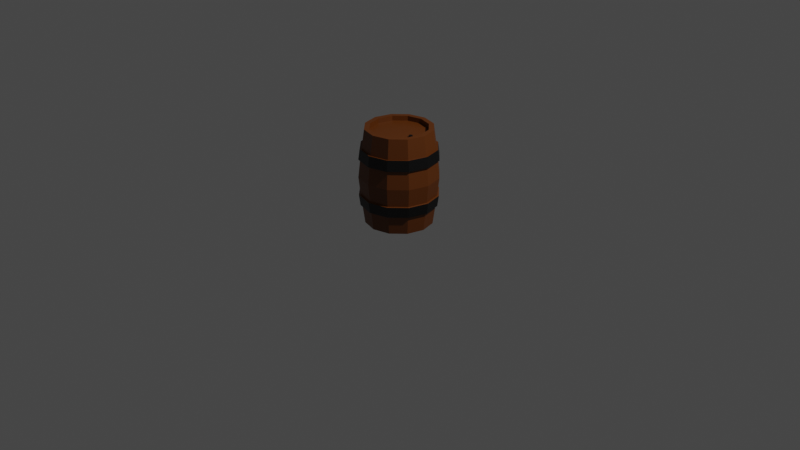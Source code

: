 # Source: Barrel.blend  (saved by Blender 2.81.16; exported with 4.5.12 LTS)
import bpy
from mathutils import Matrix  # noqa: F401  (used for matrix-valued properties, if any)

bpy.ops.wm.read_factory_settings(use_empty=True)
scene = bpy.context.scene
scene.name = 'Scene'

# ---- collections
col_collection = bpy.data.collections.new('Collection'); scene.collection.children.link(col_collection)

# ---- materials (node trees are filled in below, after node groups)
mat_barrelwood = bpy.data.materials.new('BarrelWood')
mat_barrelwood.use_transparent_shadow = False
mat_barrelnotwood = bpy.data.materials.new('BarrelNotWood')
mat_barrelnotwood.use_transparent_shadow = False

# ---- material node trees
mat_barrelwood.use_nodes = True; mat_barrelwood.node_tree.nodes.clear()
_N = mat_barrelwood.node_tree.nodes; _L = mat_barrelwood.node_tree.links
n0 = _N.new('ShaderNodeOutputMaterial'); n0.name = 'Material Output'; n0.location = (300, 300)
n1 = _N.new('ShaderNodeBsdfPrincipled'); n1.name = 'Principled BSDF'; n1.location = (10, 300)
n1.distribution = 'GGX'
n1.subsurface_method = 'BURLEY'
n1.inputs[0].default_value = (0.1193, 0.03041, 0.0, 1.0)
n1.inputs[3].default_value = 1.45
n1.inputs[27].default_value = (0.0, 0.0, 0.0, 1.0)
n1.inputs[28].default_value = 1.0
_L.new(n1.outputs[0], n0.inputs[0])
n0.is_active_output = True
mat_barrelnotwood.use_nodes = True; mat_barrelnotwood.node_tree.nodes.clear()
_N = mat_barrelnotwood.node_tree.nodes; _L = mat_barrelnotwood.node_tree.links
n0 = _N.new('ShaderNodeOutputMaterial'); n0.name = 'Material Output'; n0.location = (300, 300)
n1 = _N.new('ShaderNodeBsdfPrincipled'); n1.name = 'Principled BSDF'; n1.location = (10, 300)
n1.distribution = 'GGX'
n1.subsurface_method = 'BURLEY'
n1.inputs[0].default_value = (0.0, 0.0, 0.0, 1.0)
n1.inputs[3].default_value = 1.45
n1.inputs[27].default_value = (0.0, 0.0, 0.0, 1.0)
n1.inputs[28].default_value = 1.0
_L.new(n1.outputs[0], n0.inputs[0])
n0.is_active_output = True

# ---- world
world_world = bpy.data.worlds.new('World'); scene.world = world_world
world_world.use_nodes = True; world_world.node_tree.nodes.clear()
_N = world_world.node_tree.nodes; _L = world_world.node_tree.links
n0 = _N.new('ShaderNodeOutputWorld'); n0.name = 'World Output'; n0.location = (300, 300)
n1 = _N.new('ShaderNodeBackground'); n1.name = 'Background'; n1.location = (10, 300)
n1.inputs[0].default_value = (0.05088, 0.05088, 0.05088, 1.0)
_L.new(n1.outputs[0], n0.inputs[0])
n0.is_active_output = True
world_world.color = (0.05088, 0.05088, 0.05088)
world_world.use_sun_shadow = False
world_world.sun_shadow_jitter_overblur = 0.0

# ---- cameras
cam_camera = bpy.data.cameras.new('Camera')
cam_camera.clip_end = 100.0
cam_camera.ortho_scale = 7.314

# ---- lights
light_light = bpy.data.lights.new('Light', 'POINT')
light_light.transmission_factor = 0.0
light_light.energy = 1000.0
light_light.shadow_soft_size = 0.1
light_light.shadow_maximum_resolution = 0.006
light_light.use_absolute_resolution = True

# ---- meshes
me_cylinder_001 = bpy.data.meshes.new('Cylinder.001')
me_cylinder_001.from_pydata([(4.791e-09, 0.2982, 0.0), (4.791e-09, 0.2982, 1.0), (0.1491, 0.2583, 0.0), (0.1491, 0.2583, 1.0), (0.2583, 0.1491, 0.0), (0.2583, 0.1491, 1.0), (0.2982, -1.131e-08, 0.0), (0.2982, -1.131e-08, 1.0), (0.2583, -0.1491, 0.0), (0.2583, -0.1491, 1.0), (0.1491, -0.2583, 0.0), (0.1491, -0.2583, 1.0), (4.406e-08, -0.2982, 0.0), (4.406e-08, -0.2982, 1.0), (-0.1491, -0.2583, 0.0), (-0.1491, -0.2583, 1.0), (-0.2583, -0.1491, 0.0), (-0.2583, -0.1491, 1.0), (-0.2982, -1.364e-07, 0.0), (-0.2982, -1.364e-07, 1.0), (-0.2583, 0.1491, 0.0), (-0.2583, 0.1491, 1.0), (-0.1491, 0.2583, 0.0), (-0.1491, 0.2583, 1.0), (1.971e-09, 0.3927, 0.313), (-3.258e-10, 0.4112, 0.6895), (0.1964, 0.3401, 0.687), (0.2056, 0.3561, 0.3105), (0.3401, 0.1964, 0.687), (0.3561, 0.2056, 0.3105), (0.3927, -1.08e-08, 0.687), (0.4112, -1.281e-08, 0.3105), (0.3401, -0.1964, 0.687), (0.3561, -0.2056, 0.3105), (0.1964, -0.3401, 0.687), (0.2056, -0.3561, 0.3105), (6.127e-08, -0.3927, 0.687), (6.414e-08, -0.4112, 0.3105), (-0.1964, -0.3401, 0.687), (-0.2056, -0.3561, 0.3105), (-0.3401, -0.1964, 0.687), (-0.3561, -0.2056, 0.3105), (-0.3927, -1.762e-07, 0.687), (-0.4112, -1.86e-07, 0.3105), (-0.3401, 0.1964, 0.687), (-0.3561, 0.2056, 0.3105), (-0.1964, 0.3401, 0.687), (-0.2056, 0.3561, 0.3105), (0.175, 0.3031, 1.0), (0.0, 0.35, 1.0), (0.3031, 0.175, 1.0), (0.35, -1.53e-08, 1.0), (0.3031, -0.175, 1.0), (0.175, -0.3031, 1.0), (5.285e-08, -0.35, 1.0), (-0.175, -0.3031, 1.0), (-0.3031, -0.175, 1.0), (-0.35, -1.627e-07, 1.0), (-0.3031, 0.175, 1.0), (-0.175, 0.3031, 1.0), (0.1491, 0.2583, 0.95), (4.791e-09, 0.2982, 0.95), (0.2583, 0.1491, 0.95), (0.2982, -1.131e-08, 0.95), (0.2583, -0.1491, 0.95), (0.1491, -0.2583, 0.95), (4.406e-08, -0.2982, 0.95), (-0.1491, -0.2583, 0.95), (-0.2583, -0.1491, 0.95), (-0.2982, -1.364e-07, 0.95), (-0.2583, 0.1491, 0.95), (-0.1491, 0.2583, 0.95), (0.0, 0.35, 0.0), (0.175, 0.3031, 0.0), (0.3031, 0.175, 0.0), (0.35, -1.53e-08, 0.0), (0.3031, -0.175, 0.0), (0.175, -0.3031, 0.0), (5.285e-08, -0.35, 0.0), (-0.175, -0.3031, 0.0), (-0.3031, -0.175, 0.0), (-0.35, -1.627e-07, 0.0), (-0.3031, 0.175, 0.0), (-0.175, 0.3031, 0.0), (4.791e-09, 0.2982, 0.05), (0.1491, 0.2583, 0.05), (0.2583, 0.1491, 0.05), (0.2982, -1.131e-08, 0.05), (0.2583, -0.1491, 0.05), (0.1491, -0.2583, 0.05), (4.406e-08, -0.2982, 0.05), (-0.1491, -0.2583, 0.05), (-0.2583, -0.1491, 0.05), (-0.2982, -1.364e-07, 0.05), (-0.2583, 0.1491, 0.05), (-0.1491, 0.2583, 0.05), (-1.024e-09, 0.3961, 0.8003), (0.1888, 0.327, 0.7978), (0.327, 0.1888, 0.7978), (0.3776, -1.239e-08, 0.7978), (0.327, -0.1888, 0.7978), (0.1888, -0.327, 0.7978), (5.829e-08, -0.3776, 0.7978), (-0.1888, -0.327, 0.7978), (-0.327, -0.1888, 0.7978), (-0.3776, -1.714e-07, 0.7978), (-0.327, 0.1888, 0.7978), (-0.1888, 0.327, 0.7978), (0.1978, 0.3427, 0.1968), (0.3427, 0.1978, 0.1968), (0.3957, -1.444e-08, 0.1968), (0.3427, -0.1978, 0.1968), (0.1978, -0.3427, 0.1968), (6.109e-08, -0.3957, 0.1968), (-0.1978, -0.3427, 0.1968), (-0.3427, -0.1978, 0.1968), (-0.3957, -1.811e-07, 0.1968), (-0.3427, 0.1978, 0.1968), (-0.1978, 0.3427, 0.1968), (1.256e-09, 0.3772, 0.1994), (-0.1964, 0.3401, 0.313), (-3.258e-10, 0.4112, 0.3105), (-0.2056, 0.3561, 0.6895), (1.971e-09, 0.3927, 0.687), (-0.3401, 0.1964, 0.313), (-0.3561, 0.2056, 0.6895), (-0.3927, -1.762e-07, 0.313), (-0.4112, -1.857e-07, 0.6895), (-0.3401, -0.1964, 0.313), (-0.3561, -0.2056, 0.6895), (-0.1964, -0.3401, 0.313), (-0.2056, -0.3561, 0.6895), (6.127e-08, -0.3927, 0.313), (6.443e-08, -0.4112, 0.6895), (0.1964, -0.3401, 0.313), (0.2056, -0.3561, 0.6895), (0.3401, -0.1964, 0.313), (0.3561, -0.2056, 0.6895), (0.3927, -1.08e-08, 0.313), (0.4112, -1.252e-08, 0.6895), (0.3401, 0.1964, 0.313), (0.3561, 0.2056, 0.6895), (0.1964, 0.3401, 0.313), (0.2056, 0.3561, 0.6895), (-0.198, 0.343, 0.8003), (1.273e-09, 0.3776, 0.7978), (-0.343, 0.198, 0.8003), (-0.3961, -1.809e-07, 0.8003), (-0.343, -0.198, 0.8003), (-0.198, -0.343, 0.8003), (6.145e-08, -0.3961, 0.8003), (0.198, -0.343, 0.8003), (0.343, -0.198, 0.8003), (0.3961, -1.411e-08, 0.8003), (0.343, 0.198, 0.8003), (0.198, 0.343, 0.8003), (-1.041e-09, 0.3957, 0.1968), (0.1886, 0.3267, 0.1994), (0.3267, 0.1886, 0.1994), (0.3772, -1.243e-08, 0.1994), (0.3267, -0.1886, 0.1994), (0.1886, -0.3267, 0.1994), (5.822e-08, -0.3772, 0.1994), (-0.1886, -0.3267, 0.1994), (-0.3267, -0.1886, 0.1994), (-0.3772, -1.713e-07, 0.1994), (-0.3267, 0.1886, 0.1994), (-0.1886, 0.3267, 0.1994), (2.01e-09, 0.4134, 0.5), (0.2067, 0.358, 0.5), (0.358, 0.2067, 0.5), (0.4134, -8.888e-09, 0.5), (0.358, -0.2067, 0.5), (0.2067, -0.358, 0.5), (6.442e-08, -0.4134, 0.5), (-0.2067, -0.358, 0.5), (-0.358, -0.2067, 0.5), (-0.4134, -1.83e-07, 0.5), (-0.358, 0.2067, 0.5), (-0.2067, 0.358, 0.5), (0.1908, -0.01189, 0.94), (0.1908, -0.006832, 0.9709), (0.2044, -0.01977, 0.94), (0.2087, -0.01724, 0.9709), (0.2044, -0.03552, 0.94), (0.2087, -0.03805, 0.9709), (0.1908, -0.04339, 0.94), (0.1908, -0.04845, 0.9709), (0.1771, -0.03552, 0.94), (0.1728, -0.03805, 0.9709), (0.1771, -0.01977, 0.94), (0.1728, -0.01724, 0.9709)], [], [(145, 49, 48, 97), (97, 48, 50, 98), (98, 50, 51, 99), (99, 51, 52, 100), (100, 52, 53, 101), (101, 53, 54, 102), (102, 54, 55, 103), (103, 55, 56, 104), (104, 56, 57, 105), (105, 57, 58, 106), (3, 1, 61, 60), (106, 58, 59, 107), (107, 59, 49, 145), (20, 22, 95, 94), (118, 47, 121, 156), (179, 46, 123, 168), (117, 45, 47, 118), (178, 44, 46, 179), (116, 43, 45, 117), (177, 42, 44, 178), (115, 41, 43, 116), (176, 40, 42, 177), (114, 39, 41, 115), (175, 38, 40, 176), (113, 37, 39, 114), (174, 36, 38, 175), (112, 35, 37, 113), (173, 34, 36, 174), (111, 33, 35, 112), (172, 32, 34, 173), (110, 31, 33, 111), (171, 30, 32, 172), (109, 29, 31, 110), (170, 28, 30, 171), (108, 27, 29, 109), (169, 26, 28, 170), (156, 121, 27, 108), (168, 123, 26, 169), (1, 3, 48, 49), (3, 5, 50, 48), (5, 7, 51, 50), (7, 9, 52, 51), (9, 11, 53, 52), (11, 13, 54, 53), (13, 15, 55, 54), (15, 17, 56, 55), (17, 19, 57, 56), (19, 21, 58, 57), (21, 23, 59, 58), (23, 1, 49, 59), (69, 68, 71, 70), (17, 15, 67, 68), (11, 9, 64, 65), (1, 23, 71, 61), (5, 3, 60, 62), (19, 17, 68, 69), (13, 11, 65, 66), (7, 5, 62, 63), (21, 19, 69, 70), (15, 13, 66, 67), (9, 7, 63, 64), (23, 21, 70, 71), (2, 0, 72, 73), (4, 2, 73, 74), (6, 4, 74, 75), (8, 6, 75, 76), (10, 8, 76, 77), (12, 10, 77, 78), (14, 12, 78, 79), (16, 14, 79, 80), (18, 16, 80, 81), (20, 18, 81, 82), (22, 20, 82, 83), (0, 22, 83, 72), (0, 2, 85, 84), (14, 16, 92, 91), (8, 10, 89, 88), (22, 0, 84, 95), (2, 4, 86, 85), (16, 18, 93, 92), (10, 12, 90, 89), (4, 6, 87, 86), (18, 20, 94, 93), (12, 14, 91, 90), (6, 8, 88, 87), (68, 67, 61, 71), (60, 61, 67, 66), (62, 60, 66, 65), (63, 62, 65, 64), (84, 85, 90, 91), (91, 92, 95, 84), (92, 93, 94, 95), (85, 86, 89, 90), (86, 87, 88, 89), (122, 144, 96, 25), (125, 146, 144, 122), (127, 147, 146, 125), (129, 148, 147, 127), (131, 149, 148, 129), (133, 150, 149, 131), (135, 151, 150, 133), (137, 152, 151, 135), (139, 153, 152, 137), (141, 154, 153, 139), (143, 155, 154, 141), (25, 96, 155, 143), (72, 119, 157, 73), (73, 157, 158, 74), (74, 158, 159, 75), (75, 159, 160, 76), (76, 160, 161, 77), (77, 161, 162, 78), (78, 162, 163, 79), (79, 163, 164, 80), (80, 164, 165, 81), (81, 165, 166, 82), (82, 166, 167, 83), (83, 167, 119, 72), (121, 47, 120, 24), (122, 25, 123, 46), (47, 45, 124, 120), (125, 122, 46, 44), (45, 43, 126, 124), (127, 125, 44, 42), (43, 41, 128, 126), (129, 127, 42, 40), (41, 39, 130, 128), (131, 129, 40, 38), (39, 37, 132, 130), (133, 131, 38, 36), (37, 35, 134, 132), (135, 133, 36, 34), (35, 33, 136, 134), (137, 135, 34, 32), (33, 31, 138, 136), (139, 137, 32, 30), (31, 29, 140, 138), (141, 139, 30, 28), (29, 27, 142, 140), (143, 141, 28, 26), (27, 121, 24, 142), (25, 143, 26, 123), (96, 144, 107, 145), (144, 146, 106, 107), (146, 147, 105, 106), (147, 148, 104, 105), (148, 149, 103, 104), (149, 150, 102, 103), (150, 151, 101, 102), (151, 152, 100, 101), (152, 153, 99, 100), (153, 154, 98, 99), (154, 155, 97, 98), (155, 96, 145, 97), (156, 108, 157, 119), (108, 109, 158, 157), (109, 110, 159, 158), (110, 111, 160, 159), (111, 112, 161, 160), (112, 113, 162, 161), (113, 114, 163, 162), (114, 115, 164, 163), (115, 116, 165, 164), (116, 117, 166, 165), (117, 118, 167, 166), (118, 156, 119, 167), (24, 168, 169, 142), (142, 169, 170, 140), (140, 170, 171, 138), (138, 171, 172, 136), (136, 172, 173, 134), (134, 173, 174, 132), (132, 174, 175, 130), (130, 175, 176, 128), (128, 176, 177, 126), (126, 177, 178, 124), (124, 178, 179, 120), (120, 179, 168, 24), (180, 181, 183, 182), (182, 183, 185, 184), (184, 185, 187, 186), (186, 187, 189, 188), (183, 181, 187, 185), (188, 189, 191, 190), (190, 191, 181, 180), (189, 187, 181, 191)])
me_cylinder_001.polygons.foreach_set('material_index', [0, 0, 0, 0, 0, 0, 0, 0, 0, 0, 0, 0, 0, 0, 1, 0, 1, 0, 1, 0, 1, 0, 1, 0, 1, 0, 1, 0, 1, 0, 1, 0, 1, 0, 1, 0, 1, 0, 0, 0, 0, 0, 0, 0, 0, 0, 0, 0, 0, 0, 0, 0, 0, 0, 0, 0, 0, 0, 0, 0, 0, 0, 0, 0, 0, 0, 0, 0, 0, 0, 0, 0, 0, 0, 0, 0, 0, 0, 0, 0, 0, 0, 0, 0, 0, 0, 0, 0, 0, 0, 0, 0, 0, 0, 1, 1, 1, 1, 1, 1, 1, 1, 1, 1, 1, 1, 0, 0, 0, 0, 0, 0, 0, 0, 0, 0, 0, 0, 0, 0, 0, 0, 0, 0, 0, 0, 0, 0, 0, 0, 0, 0, 0, 0, 0, 0, 0, 0, 0, 0, 0, 0, 0, 0, 0, 0, 0, 0, 0, 0, 0, 0, 0, 0, 0, 0, 0, 0, 0, 0, 0, 0, 0, 0, 0, 0, 0, 0, 0, 0, 0, 0, 0, 0, 0, 0, 0, 0, 1, 1, 1, 1, 1, 1, 1, 1])
_uv = me_cylinder_001.uv_layers.new(name='UVMap')
_uv.uv.foreach_set('vector', [1.0, 0.8923, 1.0, 1.0, 0.9167, 1.0, 0.9167, 0.8923, 0.9167, 0.8923, 0.9167, 1.0, 0.8333, 1.0, 0.8333, 0.8923, 0.8333, 0.8923, 0.8333, 1.0, 0.75, 1.0, 0.75, 0.8923, 0.75, 0.8923, 0.75, 1.0, 0.6667, 1.0, 0.6667, 0.8923, 0.6667, 0.8923, 0.6667, 1.0, 0.5833, 1.0, 0.5833, 0.8923, 0.5833, 0.8923, 0.5833, 1.0, 0.5, 1.0, 0.5, 0.8923, 0.5, 0.8923, 0.5, 1.0, 0.4167, 1.0, 0.4167, 0.8923, 0.4167, 0.8923, 0.4167, 1.0, 0.3333, 1.0, 0.3333, 0.8923, 0.3333, 0.8923, 0.3333, 1.0, 0.25, 1.0, 0.25, 0.8923, 0.25, 0.8923, 0.25, 1.0, 0.1667, 1.0, 0.1667, 0.8923, 0.3523, 0.4271, 0.25, 0.4545, 0.25, 0.4545, 0.3523, 0.4271, 0.1667, 0.8923, 0.1667, 1.0, 0.08333, 1.0, 0.08333, 0.8923, 0.08333, 0.8923, 0.08333, 1.0, 7.451e-08, 1.0, 7.451e-08, 0.8923, 0.5729, 0.3523, 0.6477, 0.4271, 0.6477, 0.4271, 0.5729, 0.3523, 0.08333, 0.6062, 0.08333, 0.6667, 7.451e-08, 0.6667, 7.451e-08, 0.6062, 0.08333, 0.75, 0.08333, 0.8333, 7.451e-08, 0.8333, 7.451e-08, 0.75, 0.1667, 0.6062, 0.1667, 0.6667, 0.08333, 0.6667, 0.08333, 0.6062, 0.1667, 0.75, 0.1667, 0.8333, 0.08333, 0.8333, 0.08333, 0.75, 0.25, 0.6062, 0.25, 0.6667, 0.1667, 0.6667, 0.1667, 0.6062, 0.25, 0.75, 0.25, 0.8333, 0.1667, 0.8333, 0.1667, 0.75, 0.3333, 0.6062, 0.3333, 0.6667, 0.25, 0.6667, 0.25, 0.6062, 0.3333, 0.75, 0.3333, 0.8333, 0.25, 0.8333, 0.25, 0.75, 0.4167, 0.6062, 0.4167, 0.6667, 0.3333, 0.6667, 0.3333, 0.6062, 0.4167, 0.75, 0.4167, 0.8333, 0.3333, 0.8333, 0.3333, 0.75, 0.5, 0.6062, 0.5, 0.6667, 0.4167, 0.6667, 0.4167, 0.6062, 0.5, 0.75, 0.5, 0.8333, 0.4167, 0.8333, 0.4167, 0.75, 0.5833, 0.6062, 0.5833, 0.6667, 0.5, 0.6667, 0.5, 0.6062, 0.5833, 0.75, 0.5833, 0.8333, 0.5, 0.8333, 0.5, 0.75, 0.6667, 0.6062, 0.6667, 0.6667, 0.5833, 0.6667, 0.5833, 0.6062, 0.6667, 0.75, 0.6667, 0.8333, 0.5833, 0.8333, 0.5833, 0.75, 0.75, 0.6062, 0.75, 0.6667, 0.6667, 0.6667, 0.6667, 0.6062, 0.75, 0.75, 0.75, 0.8333, 0.6667, 0.8333, 0.6667, 0.75, 0.8333, 0.6062, 0.8333, 0.6667, 0.75, 0.6667, 0.75, 0.6062, 0.8333, 0.75, 0.8333, 0.8333, 0.75, 0.8333, 0.75, 0.75, 0.9167, 0.6062, 0.9167, 0.6667, 0.8333, 0.6667, 0.8333, 0.6062, 0.9167, 0.75, 0.9167, 0.8333, 0.8333, 0.8333, 0.8333, 0.75, 1.0, 0.6062, 1.0, 0.6667, 0.9167, 0.6667, 0.9167, 0.6062, 1.0, 0.75, 1.0, 0.8333, 0.9167, 0.8333, 0.9167, 0.75, 0.25, 0.4545, 0.3523, 0.4271, 0.37, 0.4578, 0.25, 0.49, 0.3523, 0.4271, 0.4271, 0.3523, 0.4578, 0.37, 0.37, 0.4578, 0.4271, 0.3523, 0.4545, 0.25, 0.49, 0.25, 0.4578, 0.37, 0.4545, 0.25, 0.4271, 0.1477, 0.4578, 0.13, 0.49, 0.25, 0.4271, 0.1477, 0.3523, 0.07289, 0.37, 0.04215, 0.4578, 0.13, 0.3523, 0.07289, 0.25, 0.0455, 0.25, 0.01, 0.37, 0.04215, 0.25, 0.0455, 0.1477, 0.07289, 0.13, 0.04215, 0.25, 0.01, 0.1477, 0.07289, 0.07289, 0.1477, 0.04215, 0.13, 0.13, 0.04215, 0.07289, 0.1477, 0.0455, 0.25, 0.01, 0.25, 0.04215, 0.13, 0.0455, 0.25, 0.07289, 0.3523, 0.04215, 0.37, 0.01, 0.25, 0.07289, 0.3523, 0.1477, 0.4271, 0.13, 0.4578, 0.04215, 0.37, 0.1477, 0.4271, 0.25, 0.4545, 0.25, 0.49, 0.13, 0.4578, 0.0455, 0.25, 0.07289, 0.1477, 0.1477, 0.4271, 0.07289, 0.3523, 0.07289, 0.1477, 0.1477, 0.07289, 0.1477, 0.07289, 0.07289, 0.1477, 0.3523, 0.07289, 0.4271, 0.1477, 0.4271, 0.1477, 0.3523, 0.07289, 0.25, 0.4545, 0.1477, 0.4271, 0.1477, 0.4271, 0.25, 0.4545, 0.4271, 0.3523, 0.3523, 0.4271, 0.3523, 0.4271, 0.4271, 0.3523, 0.0455, 0.25, 0.07289, 0.1477, 0.07289, 0.1477, 0.0455, 0.25, 0.25, 0.0455, 0.3523, 0.07289, 0.3523, 0.07289, 0.25, 0.0455, 0.4545, 0.25, 0.4271, 0.3523, 0.4271, 0.3523, 0.4545, 0.25, 0.07289, 0.3523, 0.0455, 0.25, 0.0455, 0.25, 0.07289, 0.3523, 0.1477, 0.07289, 0.25, 0.0455, 0.25, 0.0455, 0.1477, 0.07289, 0.4271, 0.1477, 0.4545, 0.25, 0.4545, 0.25, 0.4271, 0.1477, 0.1477, 0.4271, 0.07289, 0.3523, 0.07289, 0.3523, 0.1477, 0.4271, 0.8523, 0.4271, 0.75, 0.4545, 0.75, 0.49, 0.87, 0.4578, 0.9271, 0.3523, 0.8523, 0.4271, 0.87, 0.4578, 0.9578, 0.37, 0.9545, 0.25, 0.9271, 0.3523, 0.9578, 0.37, 0.99, 0.25, 0.9271, 0.1477, 0.9545, 0.25, 0.99, 0.25, 0.9578, 0.13, 0.8523, 0.07289, 0.9271, 0.1477, 0.9578, 0.13, 0.87, 0.04215, 0.75, 0.0455, 0.8523, 0.07289, 0.87, 0.04215, 0.75, 0.01, 0.6477, 0.07289, 0.75, 0.0455, 0.75, 0.01, 0.63, 0.04215, 0.5729, 0.1477, 0.6477, 0.07289, 0.63, 0.04215, 0.5422, 0.13, 0.5455, 0.25, 0.5729, 0.1477, 0.5422, 0.13, 0.51, 0.25, 0.5729, 0.3523, 0.5455, 0.25, 0.51, 0.25, 0.5422, 0.37, 0.6477, 0.4271, 0.5729, 0.3523, 0.5422, 0.37, 0.63, 0.4578, 0.75, 0.4545, 0.6477, 0.4271, 0.63, 0.4578, 0.75, 0.49, 0.75, 0.4545, 0.8523, 0.4271, 0.8523, 0.4271, 0.75, 0.4545, 0.6477, 0.07289, 0.5729, 0.1477, 0.5729, 0.1477, 0.6477, 0.07289, 0.9271, 0.1477, 0.8523, 0.07289, 0.8523, 0.07289, 0.9271, 0.1477, 0.6477, 0.4271, 0.75, 0.4545, 0.75, 0.4545, 0.6477, 0.4271, 0.8523, 0.4271, 0.9271, 0.3523, 0.9271, 0.3523, 0.8523, 0.4271, 0.5729, 0.1477, 0.5455, 0.25, 0.5455, 0.25, 0.5729, 0.1477, 0.8523, 0.07289, 0.75, 0.0455, 0.75, 0.0455, 0.8523, 0.07289, 0.9271, 0.3523, 0.9545, 0.25, 0.9545, 0.25, 0.9271, 0.3523, 0.5455, 0.25, 0.5729, 0.3523, 0.5729, 0.3523, 0.5455, 0.25, 0.75, 0.0455, 0.6477, 0.07289, 0.6477, 0.07289, 0.75, 0.0455, 0.9545, 0.25, 0.9271, 0.1477, 0.9271, 0.1477, 0.9545, 0.25, 0.07289, 0.1477, 0.1477, 0.07289, 0.25, 0.4545, 0.1477, 0.4271, 0.3523, 0.4271, 0.25, 0.4545, 0.1477, 0.07289, 0.25, 0.0455, 0.4271, 0.3523, 0.3523, 0.4271, 0.25, 0.0455, 0.3523, 0.07289, 0.4545, 0.25, 0.4271, 0.3523, 0.3523, 0.07289, 0.4271, 0.1477, 0.75, 0.4545, 0.8523, 0.4271, 0.75, 0.0455, 0.6477, 0.07289, 0.6477, 0.07289, 0.5729, 0.1477, 0.6477, 0.4271, 0.75, 0.4545, 0.5729, 0.1477, 0.5455, 0.25, 0.5729, 0.3523, 0.6477, 0.4271, 0.8523, 0.4271, 0.9271, 0.3523, 0.8523, 0.07289, 0.75, 0.0455, 0.9271, 0.3523, 0.9545, 0.25, 0.9271, 0.1477, 0.8523, 0.07289, 0.08333, 0.8333, 0.08333, 0.8923, 7.451e-08, 0.8923, 7.451e-08, 0.8333, 0.1667, 0.8333, 0.1667, 0.8923, 0.08333, 0.8923, 0.08333, 0.8333, 0.25, 0.8333, 0.25, 0.8923, 0.1667, 0.8923, 0.1667, 0.8333, 0.3333, 0.8333, 0.3333, 0.8923, 0.25, 0.8923, 0.25, 0.8333, 0.4167, 0.8333, 0.4167, 0.8923, 0.3333, 0.8923, 0.3333, 0.8333, 0.5, 0.8333, 0.5, 0.8923, 0.4167, 0.8923, 0.4167, 0.8333, 0.5833, 0.8333, 0.5833, 0.8923, 0.5, 0.8923, 0.5, 0.8333, 0.6667, 0.8333, 0.6667, 0.8923, 0.5833, 0.8923, 0.5833, 0.8333, 0.75, 0.8333, 0.75, 0.8923, 0.6667, 0.8923, 0.6667, 0.8333, 0.8333, 0.8333, 0.8333, 0.8923, 0.75, 0.8923, 0.75, 0.8333, 0.9167, 0.8333, 0.9167, 0.8923, 0.8333, 0.8923, 0.8333, 0.8333, 1.0, 0.8333, 1.0, 0.8923, 0.9167, 0.8923, 0.9167, 0.8333, 1.0, 0.5, 1.0, 0.6062, 0.9167, 0.6062, 0.9167, 0.5, 0.9167, 0.5, 0.9167, 0.6062, 0.8333, 0.6062, 0.8333, 0.5, 0.8333, 0.5, 0.8333, 0.6062, 0.75, 0.6062, 0.75, 0.5, 0.75, 0.5, 0.75, 0.6062, 0.6667, 0.6062, 0.6667, 0.5, 0.6667, 0.5, 0.6667, 0.6062, 0.5833, 0.6062, 0.5833, 0.5, 0.5833, 0.5, 0.5833, 0.6062, 0.5, 0.6062, 0.5, 0.5, 0.5, 0.5, 0.5, 0.6062, 0.4167, 0.6062, 0.4167, 0.5, 0.4167, 0.5, 0.4167, 0.6062, 0.3333, 0.6062, 0.3333, 0.5, 0.3333, 0.5, 0.3333, 0.6062, 0.25, 0.6062, 0.25, 0.5, 0.25, 0.5, 0.25, 0.6062, 0.1667, 0.6062, 0.1667, 0.5, 0.1667, 0.5, 0.1667, 0.6062, 0.08333, 0.6062, 0.08333, 0.5, 0.08333, 0.5, 0.08333, 0.6062, 7.451e-08, 0.6062, 7.451e-08, 0.5, 7.451e-08, 0.6667, 0.08333, 0.6667, 0.08333, 0.6667, 7.451e-08, 0.6667, 0.08333, 0.8333, 7.451e-08, 0.8333, 7.451e-08, 0.8333, 0.08333, 0.8333, 0.08333, 0.6667, 0.1667, 0.6667, 0.1667, 0.6667, 0.08333, 0.6667, 0.1667, 0.8333, 0.08333, 0.8333, 0.08333, 0.8333, 0.1667, 0.8333, 0.1667, 0.6667, 0.25, 0.6667, 0.25, 0.6667, 0.1667, 0.6667, 0.25, 0.8333, 0.1667, 0.8333, 0.1667, 0.8333, 0.25, 0.8333, 0.25, 0.6667, 0.3333, 0.6667, 0.3333, 0.6667, 0.25, 0.6667, 0.3333, 0.8333, 0.25, 0.8333, 0.25, 0.8333, 0.3333, 0.8333, 0.3333, 0.6667, 0.4167, 0.6667, 0.4167, 0.6667, 0.3333, 0.6667, 0.4167, 0.8333, 0.3333, 0.8333, 0.3333, 0.8333, 0.4167, 0.8333, 0.4167, 0.6667, 0.5, 0.6667, 0.5, 0.6667, 0.4167, 0.6667, 0.5, 0.8333, 0.4167, 0.8333, 0.4167, 0.8333, 0.5, 0.8333, 0.5, 0.6667, 0.5833, 0.6667, 0.5833, 0.6667, 0.5, 0.6667, 0.5833, 0.8333, 0.5, 0.8333, 0.5, 0.8333, 0.5833, 0.8333, 0.5833, 0.6667, 0.6667, 0.6667, 0.6667, 0.6667, 0.5833, 0.6667, 0.6667, 0.8333, 0.5833, 0.8333, 0.5833, 0.8333, 0.6667, 0.8333, 0.6667, 0.6667, 0.75, 0.6667, 0.75, 0.6667, 0.6667, 0.6667, 0.75, 0.8333, 0.6667, 0.8333, 0.6667, 0.8333, 0.75, 0.8333, 0.75, 0.6667, 0.8333, 0.6667, 0.8333, 0.6667, 0.75, 0.6667, 0.8333, 0.8333, 0.75, 0.8333, 0.75, 0.8333, 0.8333, 0.8333, 0.8333, 0.6667, 0.9167, 0.6667, 0.9167, 0.6667, 0.8333, 0.6667, 0.9167, 0.8333, 0.8333, 0.8333, 0.8333, 0.8333, 0.9167, 0.8333, 0.9167, 0.6667, 1.0, 0.6667, 1.0, 0.6667, 0.9167, 0.6667, 1.0, 0.8333, 0.9167, 0.8333, 0.9167, 0.8333, 1.0, 0.8333, 7.451e-08, 0.8923, 0.08333, 0.8923, 0.08333, 0.8923, 7.451e-08, 0.8923, 0.08333, 0.8923, 0.1667, 0.8923, 0.1667, 0.8923, 0.08333, 0.8923, 0.1667, 0.8923, 0.25, 0.8923, 0.25, 0.8923, 0.1667, 0.8923, 0.25, 0.8923, 0.3333, 0.8923, 0.3333, 0.8923, 0.25, 0.8923, 0.3333, 0.8923, 0.4167, 0.8923, 0.4167, 0.8923, 0.3333, 0.8923, 0.4167, 0.8923, 0.5, 0.8923, 0.5, 0.8923, 0.4167, 0.8923, 0.5, 0.8923, 0.5833, 0.8923, 0.5833, 0.8923, 0.5, 0.8923, 0.5833, 0.8923, 0.6667, 0.8923, 0.6667, 0.8923, 0.5833, 0.8923, 0.6667, 0.8923, 0.75, 0.8923, 0.75, 0.8923, 0.6667, 0.8923, 0.75, 0.8923, 0.8333, 0.8923, 0.8333, 0.8923, 0.75, 0.8923, 0.8333, 0.8923, 0.9167, 0.8923, 0.9167, 0.8923, 0.8333, 0.8923, 0.9167, 0.8923, 1.0, 0.8923, 1.0, 0.8923, 0.9167, 0.8923, 1.0, 0.6062, 0.9167, 0.6062, 0.9167, 0.6062, 1.0, 0.6062, 0.9167, 0.6062, 0.8333, 0.6062, 0.8333, 0.6062, 0.9167, 0.6062, 0.8333, 0.6062, 0.75, 0.6062, 0.75, 0.6062, 0.8333, 0.6062, 0.75, 0.6062, 0.6667, 0.6062, 0.6667, 0.6062, 0.75, 0.6062, 0.6667, 0.6062, 0.5833, 0.6062, 0.5833, 0.6062, 0.6667, 0.6062, 0.5833, 0.6062, 0.5, 0.6062, 0.5, 0.6062, 0.5833, 0.6062, 0.5, 0.6062, 0.4167, 0.6062, 0.4167, 0.6062, 0.5, 0.6062, 0.4167, 0.6062, 0.3333, 0.6062, 0.3333, 0.6062, 0.4167, 0.6062, 0.3333, 0.6062, 0.25, 0.6062, 0.25, 0.6062, 0.3333, 0.6062, 0.25, 0.6062, 0.1667, 0.6062, 0.1667, 0.6062, 0.25, 0.6062, 0.1667, 0.6062, 0.08333, 0.6062, 0.08333, 0.6062, 0.1667, 0.6062, 0.08333, 0.6062, 7.451e-08, 0.6062, 7.451e-08, 0.6062, 0.08333, 0.6062, 1.0, 0.6667, 1.0, 0.75, 0.9167, 0.75, 0.9167, 0.6667, 0.9167, 0.6667, 0.9167, 0.75, 0.8333, 0.75, 0.8333, 0.6667, 0.8333, 0.6667, 0.8333, 0.75, 0.75, 0.75, 0.75, 0.6667, 0.75, 0.6667, 0.75, 0.75, 0.6667, 0.75, 0.6667, 0.6667, 0.6667, 0.6667, 0.6667, 0.75, 0.5833, 0.75, 0.5833, 0.6667, 0.5833, 0.6667, 0.5833, 0.75, 0.5, 0.75, 0.5, 0.6667, 0.5, 0.6667, 0.5, 0.75, 0.4167, 0.75, 0.4167, 0.6667, 0.4167, 0.6667, 0.4167, 0.75, 0.3333, 0.75, 0.3333, 0.6667, 0.3333, 0.6667, 0.3333, 0.75, 0.25, 0.75, 0.25, 0.6667, 0.25, 0.6667, 0.25, 0.75, 0.1667, 0.75, 0.1667, 0.6667, 0.1667, 0.6667, 0.1667, 0.75, 0.08333, 0.75, 0.08333, 0.6667, 0.08333, 0.6667, 0.08333, 0.75, 7.451e-08, 0.75, 7.451e-08, 0.6667, 1.0, 0.5, 1.0, 1.0, 0.8333, 1.0, 0.8333, 0.5, 0.8333, 0.5, 0.8333, 1.0, 0.6667, 1.0, 0.6667, 0.5, 0.6667, 0.5, 0.6667, 1.0, 0.5, 1.0, 0.5, 0.5, 0.5, 0.5, 0.5, 1.0, 0.3333, 1.0, 0.3333, 0.5, 0.8333, 1.0, -8.941e-08, 1.0, 0.5, 1.0, 0.6667, 1.0, 0.3333, 0.5, 0.3333, 1.0, 0.1667, 1.0, 0.1667, 0.5, 0.1667, 0.5, 0.1667, 1.0, -8.941e-08, 1.0, -8.941e-08, 0.5, 0.3333, 1.0, 0.5, 1.0, -8.941e-08, 1.0, 0.1667, 1.0])
me_cylinder_001.materials.append(mat_barrelwood)
me_cylinder_001.materials.append(mat_barrelnotwood)
me_cylinder_001.use_remesh_fix_poles = True
me_cylinder_001.use_remesh_preserve_attributes = False
me_cylinder_001.use_mirror_vertex_groups = False
me_cylinder_001.update()

# ---- objects
ob_light = bpy.data.objects.new('Light', light_light)
ob_camera = bpy.data.objects.new('Camera', cam_camera)
ob_barrel = bpy.data.objects.new('Barrel', me_cylinder_001)

# ---- transforms, parenting, visibility, modifiers, constraints
ob_light.location = (4.076, 1.005, 5.904)
ob_light.rotation_euler = (0.6503, 0.05522, 1.866)
ob_light.lock_rotations_4d = False
ob_light.empty_display_type = 'ARROWS'
ob_light.color = (0.0, 0.0, 0.0, 0.0)
ob_light.lineart.crease_threshold = 0.0
ob_camera.location = (7.359, -6.926, 4.958)
ob_camera.rotation_euler = (1.109, 0.0, 0.8149)
ob_camera.lock_rotations_4d = False
ob_camera.empty_display_type = 'ARROWS'
ob_camera.color = (0.0, 0.0, 0.0, 0.0)
ob_camera.display_type = 'WIRE'
ob_camera.lineart.crease_threshold = 0.0
ob_barrel.location = (0.0, 0.0, 0.0)
ob_barrel.lineart.crease_threshold = 0.0

# ---- collection membership
col_collection.objects.link(ob_light)
col_collection.objects.link(ob_camera)
col_collection.objects.link(ob_barrel)

# ---- scene / render settings (as saved in the file)
scene.camera = ob_camera
scene.frame_start = 1; scene.frame_end = 250; scene.frame_set(1)
scene.render.engine = 'BLENDER_EEVEE_NEXT'
scene.cycles.use_denoising = False
scene.cycles.samples = 128
scene.cycles.sampling_pattern = 'TABULATED_SOBOL'
scene.cycles.use_adaptive_sampling = False
scene.cycles.use_light_tree = False
scene.view_settings.view_transform = 'Filmic'
bpy.context.view_layer.update()
